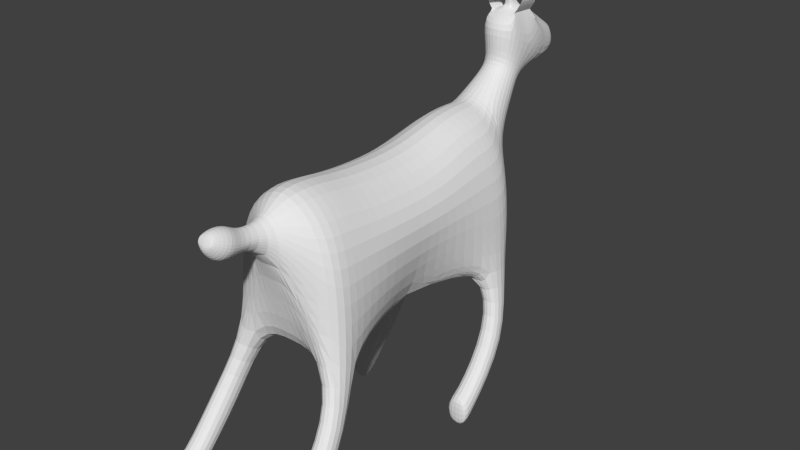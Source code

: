 # Source: goat.blend  (saved by Blender 2.62.0; exported with 4.5.12 LTS)
import bpy
from mathutils import Matrix  # noqa: F401  (used for matrix-valued properties, if any)

bpy.ops.wm.read_factory_settings(use_empty=True)
scene = bpy.context.scene
scene.name = 'Scene'

# ---- collections
col_collection_1 = bpy.data.collections.new('Collection 1'); scene.collection.children.link(col_collection_1)

# ---- materials (node trees are filled in below, after node groups)
mat_material = bpy.data.materials.new('Material')
mat_material.alpha_threshold = 0.0
mat_material.use_transparent_shadow = False
mat_material.roughness = 0.5
mat_material.line_color = (0.0, 0.0, 0.0, 1.0)

# ---- node groups
ng_auto_smooth = bpy.data.node_groups.new('Auto Smooth', 'GeometryNodeTree')
_s = ng_auto_smooth.interface.new_socket(name='Geometry', in_out='OUTPUT', socket_type='NodeSocketGeometry')
_s = ng_auto_smooth.interface.new_socket(name='Geometry', in_out='INPUT', socket_type='NodeSocketGeometry')
_s = ng_auto_smooth.interface.new_socket(name='Angle', in_out='INPUT', socket_type='NodeSocketFloat')
_s.subtype = 'ANGLE'
_s.min_value = 0.0
_s.max_value = 3.142
ng_auto_smooth.is_modifier = True
_N = ng_auto_smooth.nodes; _L = ng_auto_smooth.links
n0 = _N.new('NodeGroupOutput'); n0.name = 'Group Output'; n0.location = (480, -100)
n1 = _N.new('NodeGroupInput'); n1.name = 'Group Input'; n1.location = (-420, -300)
n2 = _N.new('NodeGroupInput'); n2.name = 'Group Input.001'; n2.location = (-60, -100)
n3 = _N.new('GeometryNodeSetShadeSmooth'); n3.name = 'Set Shade Smooth'; n3.location = (120, -100)
n3.domain = 'EDGE'
n4 = _N.new('GeometryNodeSetShadeSmooth'); n4.name = 'Set Shade Smooth.001'; n4.location = (300, -100)
n5 = _N.new('GeometryNodeInputMeshEdgeAngle'); n5.name = 'Edge Angle'; n5.location = (-420, -220)
n6 = _N.new('GeometryNodeInputEdgeSmooth'); n6.name = 'Is Edge Smooth'; n6.location = (-60, -160)
n7 = _N.new('GeometryNodeInputShadeSmooth'); n7.name = 'Is Face Smooth'; n7.location = (-240, -340)
n8 = _N.new('FunctionNodeBooleanMath'); n8.name = 'Boolean Math'; n8.location = (-60, -220)
n9 = _N.new('FunctionNodeCompare'); n9.name = 'Compare'; n9.location = (-240, -180)
n9.operation = 'LESS_EQUAL'
_L.new(n5.outputs[0], n9.inputs[0])
_L.new(n4.outputs[0], n0.inputs[0])
_L.new(n1.outputs[1], n9.inputs[1])
_L.new(n9.outputs[0], n8.inputs[0])
_L.new(n7.outputs[0], n8.inputs[1])
_L.new(n2.outputs[0], n3.inputs[0])
_L.new(n6.outputs[0], n3.inputs[1])
_L.new(n3.outputs[0], n4.inputs[0])
_L.new(n8.outputs[0], n3.inputs[2])
n0.is_active_output = True

# ---- material node trees

# ---- world
world_world = bpy.data.worlds.new('World'); scene.world = world_world
world_world.color = (0.05088, 0.05088, 0.05088)
world_world.use_sun_shadow = False
world_world.sun_shadow_jitter_overblur = 0.0
world_world.cycles.sampling_method = 'MANUAL'
world_world.cycles.sample_map_resolution = 256

# ---- meshes
me_plane = bpy.data.meshes.new('Plane')
me_plane.from_pydata([(0.5948, 0.369, 1.275), (-0.5948, 0.369, 1.275), (-0.5948, -2.053, 1.275), (0.5948, -2.053, 1.275), (0.5809, 0.369, 2.082), (-0.5809, 0.369, 2.082), (-0.5809, -2.053, 2.082), (0.5809, -2.053, 2.082), (-0.5809, -0.8421, 2.082), (0.5809, -0.8421, 2.082), (-0.5948, -1.811, 1.275), (0.5948, -1.811, 1.275), (-0.5809, -1.811, 2.082), (0.5809, -1.811, 2.082), (-0.5948, 0.1268, 1.275), (0.5948, 0.1268, 1.275), (-0.5809, 0.1268, 2.082), (0.5809, 0.1268, 2.082), (-1.114e-07, 0.369, 1.275), (1.254e-07, 0.369, 2.889), (1.254e-07, -2.053, 2.889), (-1.114e-07, -2.053, 1.275), (1.254e-07, -0.8421, 2.765), (-1.109e-07, -0.8605, 1.358), (1.252e-07, -1.686, 2.87), (-1.114e-07, -1.811, 1.275), (1.254e-07, -0.0191, 2.884), (-1.114e-07, 0.1268, 1.275), (0.4164, 0.369, 1.275), (0.3683, 0.3494, 2.678), (0.416, -2.053, 2.604), (0.4164, -2.053, 1.275), (0.416, -0.8421, 2.48), (0.2993, -0.8605, 1.358), (0.416, -1.701, 2.586), (0.4164, -1.811, 1.275), (0.3683, 0.04647, 2.681), (0.4164, 0.1268, 1.275), (-0.4164, 0.369, 1.275), (-0.3683, 0.3494, 2.678), (-0.416, -2.053, 2.604), (-0.4164, -2.053, 1.275), (-0.416, -0.8421, 2.48), (-0.2993, -0.8605, 1.358), (-0.416, -1.701, 2.586), (-0.4164, -1.811, 1.275), (-0.3683, 0.04647, 2.681), (-0.4164, 0.1268, 1.275), (-0.5157, 0.07517, 0.7298), (-0.5157, -2.086, 0.5735), (-0.5157, -2.298, 0.7856), (-0.5157, 0.2873, 0.5177), (0.5157, 0.07517, 0.7298), (0.5157, -2.086, 0.5735), (0.5157, -2.298, 0.7856), (0.5157, 0.2873, 0.5177), (0.7367, 0.07517, 0.7298), (-0.7367, 0.07517, 0.7298), (0.7367, -2.086, 0.5735), (-0.7367, -2.086, 0.5735), (0.7367, -2.298, 0.7856), (-0.7367, -2.298, 0.7856), (-0.7367, 0.2873, 0.5177), (0.7367, 0.2873, 0.5177), (-0.7367, -2.743, 0.2285), (0.7367, -2.743, 0.2285), (-0.7367, -2.743, -0.07151), (0.7367, -2.743, -0.07151), (0.5157, -2.743, 0.2285), (0.5157, -2.743, -0.07151), (-0.5157, -2.743, 0.2285), (-0.5157, -2.743, -0.07151), (0.7367, -0.3698, -0.1273), (-0.7367, -0.3698, -0.1273), (-0.7367, -0.3698, 0.1727), (0.7367, -0.3698, 0.1727), (0.5157, -0.3698, -0.1273), (0.5157, -0.3698, 0.1727), (-0.5157, -0.3698, -0.1273), (-0.5157, -0.3698, 0.1727), (-0.4826, -0.4698, 0.2177), (-0.4826, -0.4698, -0.1723), (0.4826, -0.4698, 0.2177), (0.4826, -0.4698, -0.1723), (0.7699, -0.4698, 0.2177), (-0.7699, -0.4698, 0.2177), (-0.7699, -0.4698, -0.1723), (0.7699, -0.4698, -0.1723), (-0.4826, -2.843, -0.1165), (-0.4826, -2.843, 0.2735), (-0.7699, -2.843, -0.1165), (-0.7699, -2.843, 0.2735), (0.4826, -2.843, -0.1165), (0.4826, -2.843, 0.2735), (0.7699, -2.843, -0.1165), (0.7699, -2.843, 0.2735), (1.889e-08, -2.214, 2.388), (-0.06417, -2.214, 2.422), (4.515e-08, -2.214, 2.608), (-0.06417, -2.214, 2.573), (0.06417, -2.214, 2.422), (0.06417, -2.214, 2.573), (0.1101, -2.214, 2.498), (-0.1101, -2.214, 2.498), (-0.1101, -2.555, 2.524), (0.1101, -2.555, 2.524), (0.06103, -2.518, 2.585), (4.515e-08, -2.498, 2.618), (0.06103, -2.592, 2.462), (1.889e-08, -2.612, 2.429), (-0.06103, -2.518, 2.585), (-0.06103, -2.592, 2.462), (6.924e-09, -2.771, 2.42), (-0.1108, -2.751, 2.456), (4.768e-08, -2.608, 2.721), (-0.1108, -2.627, 2.686), (0.1108, -2.751, 2.456), (0.1108, -2.627, 2.686), (0.1709, -2.689, 2.571), (-0.1709, -2.689, 2.571), (-0.08966, -2.833, 2.648), (0.08966, -2.833, 2.648), (0.0554, -2.802, 2.706), (4.368e-08, -2.79, 2.727), (2.23e-08, -2.875, 2.569), (0.0554, -2.864, 2.591), (-0.0554, -2.802, 2.706), (-0.0554, -2.864, 2.591), (3.299e-08, -2.849, 2.648), (0.06276, -2.833, 2.648), (-0.06276, -2.833, 2.648), (7.426e-08, 0.4804, 2.828), (-0.2291, 0.4898, 2.754), (-2.333e-11, 0.6966, 2.244), (-0.2003, 0.6693, 2.313), (0.2291, 0.4898, 2.754), (0.2003, 0.6693, 2.313), (-0.3116, 0.5885, 2.536), (0.3116, 0.5885, 2.536), (0.2094, 0.8983, 2.873), (-0.2094, 0.8983, 2.873), (0.1403, 1.001, 2.744), (1.464e-08, 1.029, 2.709), (0.1403, 0.7955, 3.002), (6.457e-08, 0.7678, 3.037), (-0.1403, 1.001, 2.744), (-0.1403, 0.7955, 3.002), (6.067e-08, 0.8528, 3.127), (-0.1149, 0.8881, 3.105), (1.858e-08, 1.154, 2.942), (-0.1149, 1.118, 2.964), (0.1149, 0.8881, 3.105), (0.1149, 1.118, 2.964), (-0.1766, 1.003, 3.035), (0.1766, 1.003, 3.035), (0.2288, 1.118, 3.222), (-0.2288, 1.118, 3.222), (-9.041e-09, 1.491, 2.993), (0.1986, 0.8452, 3.451), (-0.001868, 0.7612, 3.462), (-0.1986, 0.8452, 3.451), (-0.09069, 0.9708, 3.566), (4.22e-08, 0.9708, 3.566), (-0.1296, 0.9708, 3.566), (1.131e-08, 1.23, 3.551), (-0.09069, 1.23, 3.551), (-0.1296, 1.23, 3.551), (0.09069, 0.9708, 3.566), (0.1296, 0.9708, 3.566), (0.09069, 1.23, 3.551), (0.1296, 1.23, 3.551), (-0.1296, 1.1, 3.559), (0.1296, 1.1, 3.559), (-0.09069, 1.1, 3.559), (0.09069, 1.1, 3.559), (0.06372, 1.7, 3.27), (-9.205e-09, 1.788, 3.27), (-0.06372, 1.7, 3.27), (-1.658e-08, 1.711, 3.06), (-0.1348, 1.711, 3.06), (0.1348, 1.711, 3.06), (0.2278, 0.9708, 3.706), (0.2278, 1.1, 3.699), (0.2278, 1.23, 3.691), (-0.2278, 1.23, 3.691), (-0.2278, 1.1, 3.699), (-0.2278, 0.9708, 3.706), (-0.1731, 1.1, 3.899), (-0.1731, 1.074, 3.9), (-0.1731, 1.126, 3.897), (0.1731, 1.126, 3.897), (0.1731, 1.1, 3.899), (0.1731, 1.074, 3.9), (0.0327, 1.056, 3.593), (0.0327, 1.1, 3.609), (0.0327, 1.144, 3.625), (-0.0327, 1.056, 3.593), (-0.0327, 1.1, 3.609), (-0.0327, 1.144, 3.625), (2.248e-08, 1.144, 3.625), (3.362e-08, 1.056, 3.593), (-0.0327, 1.013, 3.72), (8.068e-08, 1.013, 3.72), (-0.0327, 1.084, 3.78), (6.954e-08, 1.084, 3.78), (0.0327, 1.013, 3.72), (0.0327, 1.084, 3.78), (-0.0327, 1.049, 3.75), (0.0327, 1.049, 3.75), (0.0327, 0.9647, 3.849), (0.0327, 0.9572, 3.803), (0.0327, 0.9723, 3.895), (-0.0327, 0.9572, 3.803), (-0.0327, 0.9647, 3.849), (-0.0327, 0.9723, 3.895), (2.223e-07, 0.9723, 3.895), (2.334e-07, 0.9572, 3.803), (-0.02554, 0.8305, 3.834), (4.078e-07, 0.8305, 3.834), (-0.02554, 0.8424, 3.906), (3.991e-07, 0.8424, 3.906), (0.02554, 0.8305, 3.834), (0.02554, 0.8424, 3.906), (-0.02554, 0.8365, 3.87), (0.02554, 0.8365, 3.87), (0.008111, 0.727, 3.846), (0.008111, 0.7308, 3.835), (0.008111, 0.7232, 3.857), (-0.00811, 0.7308, 3.835), (-0.00811, 0.727, 3.846), (-0.00811, 0.7232, 3.857), (5.75e-07, 0.7232, 3.857), (5.777e-07, 0.7308, 3.835), (5.763e-07, 0.727, 3.846), (0.09737, 1.752, 3.17), (-1.27e-08, 1.752, 3.17), (-0.09737, 1.752, 3.17), (0.1984, 1.31, 3.388), (-0.1984, 1.31, 3.388), (0.08401, 1.731, 3.21), (-1.131e-08, 1.766, 3.21), (-0.08401, 1.731, 3.21), (0.1711, 1.278, 3.453), (-0.1711, 1.278, 3.453), (-1.089e-08, 1.545, 3.01), (-0.1636, 1.518, 3.001), (0.1636, 1.518, 3.001), (0.1134, 1.345, 3.482), (-0.1134, 1.345, 3.482), (0.1736, 1.418, 3.334), (-0.1736, 1.418, 3.334), (0.06666, 1.389, 3.393), (-0.06666, 1.389, 3.393), (-0.5809, -0.4087, 2.082), (0.5809, -0.4087, 2.082), (1.254e-07, -0.4087, 2.802), (0.416, -0.4087, 2.517), (-0.416, -0.4087, 2.517), (0.4315, -0.3672, 1.427), (-0.4315, -0.3672, 1.427), (-0.5809, -1.382, 2.082), (0.5809, -1.382, 2.082), (1.254e-07, -1.382, 2.802), (0.416, -1.382, 2.517), (-0.416, -1.382, 2.517), (0.4639, -1.34, 1.385), (-0.4639, -1.34, 1.385), (-4.843e-08, 0.6604, 1.789), (-0.3043, 0.6604, 1.789), (-0.4347, 0.5542, 1.823), (0.3043, 0.6604, 1.789), (0.4347, 0.5542, 1.823), (-0.4286, 0.4931, 2.339), (0.4286, 0.4931, 2.339)], [], [(6, 40, 44, 12), (2, 6, 12, 10), (7, 3, 11, 13), (30, 7, 13, 34), (16, 46, 39, 5), (14, 16, 5, 1), (0, 4, 17, 15), (36, 17, 4, 29), (30, 34, 24, 20), (25, 23, 33, 35), (21, 25, 35, 31), (36, 29, 19, 26), (27, 18, 28, 37), (23, 27, 37, 33), (20, 24, 44, 40), (45, 43, 23, 25), (41, 45, 25, 21), (26, 19, 39, 46), (47, 38, 18, 27), (43, 47, 27, 23), (47, 48, 51, 38), (41, 50, 49, 45), (14, 57, 48, 47), (45, 49, 59, 10), (2, 61, 50, 41), (38, 51, 62, 1), (28, 55, 52, 37), (35, 53, 54, 31), (37, 52, 56, 15), (11, 58, 53, 35), (31, 54, 60, 3), (0, 63, 55, 28), (63, 0, 15, 56), (1, 62, 57, 14), (3, 60, 58, 11), (10, 59, 61, 2), (59, 66, 64, 61), (60, 65, 67, 58), (54, 68, 65, 60), (58, 67, 69, 53), (53, 69, 68, 54), (61, 64, 70, 50), (49, 71, 66, 59), (50, 70, 71, 49), (62, 73, 74, 57), (56, 75, 72, 63), (63, 72, 76, 55), (52, 77, 75, 56), (55, 76, 77, 52), (51, 78, 73, 62), (57, 74, 79, 48), (48, 79, 78, 51), (79, 80, 81, 78), (74, 85, 80, 79), (78, 81, 86, 73), (76, 83, 82, 77), (77, 82, 84, 75), (72, 87, 83, 76), (75, 84, 87, 72), (73, 86, 85, 74), (82, 83, 87, 84), (85, 86, 81, 80), (70, 89, 88, 71), (71, 88, 90, 66), (64, 91, 89, 70), (66, 90, 91, 64), (91, 90, 88, 89), (69, 92, 93, 68), (67, 94, 92, 69), (68, 93, 95, 65), (65, 95, 94, 67), (93, 92, 94, 95), (21, 96, 97, 41), (41, 97, 2), (40, 99, 98, 20), (3, 100, 31), (31, 100, 96, 21), (20, 98, 101, 30), (7, 102, 100, 3), (30, 101, 102, 7), (2, 97, 103, 6), (6, 103, 99, 40), (103, 104, 110, 99), (97, 111, 104, 103), (101, 106, 105, 102), (102, 105, 108, 100), (98, 107, 106, 101), (100, 108, 109, 96), (99, 110, 107, 98), (96, 109, 111, 97), (109, 112, 113, 111), (110, 115, 114, 107), (108, 116, 112, 109), (107, 114, 117, 106), (105, 118, 116, 108), (106, 117, 118, 105), (111, 113, 119, 104), (104, 119, 115, 110), (119, 120, 126, 115), (113, 127, 120, 119), (117, 122, 121, 118), (118, 121, 125, 116), (114, 123, 122, 117), (116, 125, 124, 112), (115, 126, 123, 114), (112, 124, 127, 113), (128, 124, 125, 129), (129, 125, 121), (123, 128, 129, 122), (122, 129, 121), (120, 127, 130), (130, 127, 124, 128), (126, 120, 130), (126, 130, 128, 123), (19, 131, 132, 39), (29, 135, 131, 19), (138, 139, 143, 135), (136, 141, 139, 138), (137, 140, 145, 134), (132, 146, 140, 137), (133, 142, 141, 136), (135, 143, 144, 131), (134, 145, 142, 133), (131, 144, 146, 132), (144, 147, 148, 146), (145, 150, 149, 142), (143, 151, 147, 144), (142, 149, 152, 141), (146, 148, 153, 140), (140, 153, 150, 145), (141, 152, 154, 139), (139, 154, 151, 143), (154, 155, 158, 151), (152, 246, 155, 154), (153, 156, 245, 150), (148, 160, 156, 153), (149, 157, 246, 152), (151, 158, 159, 147), (150, 245, 157, 149), (147, 159, 160, 148), (159, 162, 161, 160), (160, 161, 163), (158, 167, 162, 159), (158, 168, 167), (160, 163, 171, 156), (155, 172, 168, 158), (166, 171, 173, 165), (171, 163, 161, 173), (169, 174, 172, 170), (174, 167, 168, 172), (169, 175, 176, 164), (164, 176, 177, 165), (168, 181, 182, 172), (172, 182, 183, 170), (166, 171, 185, 184), (171, 185, 186, 163), (185, 187, 188, 186), (184, 189, 187, 185), (182, 191, 190, 183), (181, 192, 191, 182), (174, 194, 193, 167), (169, 195, 194, 174), (161, 196, 197, 173), (173, 197, 198, 165), (164, 199, 195, 169), (167, 193, 200, 162), (165, 198, 199, 164), (162, 200, 196, 161), (200, 202, 201, 196), (198, 203, 204, 199), (193, 205, 202, 200), (199, 204, 206, 195), (197, 207, 203, 198), (196, 201, 207, 197), (195, 206, 208, 194), (194, 208, 205, 193), (208, 209, 210, 205), (206, 211, 209, 208), (201, 212, 213, 207), (207, 213, 214, 203), (204, 215, 211, 206), (205, 210, 216, 202), (203, 214, 215, 204), (202, 216, 212, 201), (216, 218, 217, 212), (214, 219, 220, 215), (210, 221, 218, 216), (215, 220, 222, 211), (213, 223, 219, 214), (212, 217, 223, 213), (211, 222, 224, 209), (209, 224, 221, 210), (224, 225, 226, 221), (222, 227, 225, 224), (217, 228, 229, 223), (223, 229, 230, 219), (220, 231, 227, 222), (221, 226, 232, 218), (219, 230, 231, 220), (218, 232, 228, 217), (233, 232, 226, 225), (231, 233, 225, 227), (229, 228, 232, 233), (230, 229, 233, 231), (238, 156, 171), (245, 156, 238), (237, 172, 155), (237, 155, 246), (180, 178, 235, 234), (178, 179, 236, 235), (238, 171, 243), (243, 171, 166), (170, 242, 172), (242, 172, 237), (234, 235, 240, 239), (239, 240, 176, 175), (235, 236, 241, 240), (240, 241, 177, 176), (175, 169, 247), (247, 169, 170), (166, 165, 248), (248, 165, 177), (157, 245, 244), (244, 245, 179, 178), (246, 157, 244), (246, 244, 178, 180), (237, 246, 249), (249, 246, 180, 234), (245, 238, 250), (245, 250, 236, 179), (242, 237, 249, 251), (251, 249, 234, 239), (170, 242, 251, 247), (247, 251, 239, 175), (243, 166, 248, 252), (252, 248, 177, 241), (238, 243, 252, 250), (250, 252, 241, 236), (8, 42, 257, 253), (253, 257, 46, 16), (43, 8, 253, 259), (259, 253, 16, 14), (9, 33, 258, 254), (254, 258, 15, 17), (32, 9, 254, 256), (256, 254, 17, 36), (22, 32, 256, 255), (255, 256, 36, 26), (33, 37, 258), (258, 37, 15), (42, 22, 255, 257), (257, 255, 26, 46), (14, 47, 259), (259, 47, 43), (12, 44, 264, 260), (260, 264, 42, 8), (10, 12, 260, 266), (266, 260, 8, 43), (13, 11, 265, 261), (261, 265, 33, 9), (34, 13, 261, 263), (263, 261, 9, 32), (24, 34, 263, 262), (262, 263, 32, 22), (11, 35, 265), (265, 35, 33), (44, 24, 262, 264), (264, 262, 22, 42), (43, 45, 266), (266, 45, 10), (18, 38, 268, 267), (267, 268, 134, 133), (38, 1, 269, 268), (268, 269, 134), (28, 18, 267, 270), (270, 267, 133, 136), (0, 28, 270, 271), (271, 270, 136), (5, 39, 132, 272), (272, 132, 137), (1, 5, 272, 269), (269, 272, 137, 134), (4, 0, 271, 273), (273, 271, 136, 138), (29, 4, 273, 135), (135, 273, 138)])
me_plane.materials.append(mat_material)
me_plane.use_remesh_preserve_volume = False
me_plane.use_remesh_preserve_attributes = False
me_plane.use_mirror_vertex_groups = False
me_plane.update()

# ---- objects
ob_plane = bpy.data.objects.new('Plane', me_plane)

# ---- transforms, parenting, visibility, modifiers, constraints
ob_plane.location = (0.0, 0.0, 0.0)
ob_plane.lineart.crease_threshold = 0.0
_m = ob_plane.modifiers.new('Subsurf', 'SUBSURF')
_m.uv_smooth = 'PRESERVE_CORNERS'
_m.quality = 2
_m.levels = 2
_m.show_only_control_edges = False
_m = ob_plane.modifiers.new('Auto Smooth', 'NODES')
_m.node_group = ng_auto_smooth
_gi = [s.identifier for s in ng_auto_smooth.interface.items_tree if s.item_type == 'SOCKET' and s.in_out == 'INPUT']
_m[_gi[1]] = 0.5236  # Angle

# ---- collection membership
col_collection_1.objects.link(ob_plane)

# ---- scene / render settings (as saved in the file)
scene.frame_start = 1; scene.frame_end = 250; scene.frame_set(1)
scene.render.engine = 'BLENDER_EEVEE_NEXT'
scene.render.image_settings.color_mode = 'RGB'
scene.render.image_settings.compression = 90
scene.render.resolution_percentage = 50
scene.render.dither_intensity = 0.0
scene.render.bake_margin = 2
scene.render.bake_bias = 0.0
scene.cycles.use_denoising = False
scene.cycles.samples = 10
scene.cycles.sampling_pattern = 'TABULATED_SOBOL'
scene.cycles.light_sampling_threshold = 0.0
scene.cycles.use_adaptive_sampling = False
scene.cycles.use_light_tree = False
scene.cycles.blur_glossy = 0.0
scene.cycles.volume_bounces = 1
scene.cycles.pixel_filter_type = 'GAUSSIAN'
scene.cycles.sample_clamp_indirect = 0.0
scene.view_settings.view_transform = 'Standard'
bpy.context.view_layer.update()

# ---- added for rendering (the .blend has no active camera and no usable light): camera, sun
cam_auto = bpy.data.cameras.new('AutoCamera')
cam_auto.lens = 50.0
cam_auto.sensor_width = 36.0
cam_auto.clip_end = 1000.0
ob_auto_camera = bpy.data.objects.new('AutoCamera', cam_auto)
scene.collection.objects.link(ob_auto_camera)
ob_auto_camera.location = (5.8175, -7.53103, 6.54576)
ob_auto_camera.rotation_euler = (1.09748, -7.21219e-08, 0.694738)
scene.camera = ob_auto_camera
light_auto_sun = bpy.data.lights.new('AutoSun', 'SUN')
light_auto_sun.energy = 3.0
light_auto_sun.angle = 0.0523599
ob_auto_sun = bpy.data.objects.new('AutoSun', light_auto_sun)
scene.collection.objects.link(ob_auto_sun)
ob_auto_sun.rotation_euler = (0.872665, 0.174533, 0.523599)
bpy.context.view_layer.update()
